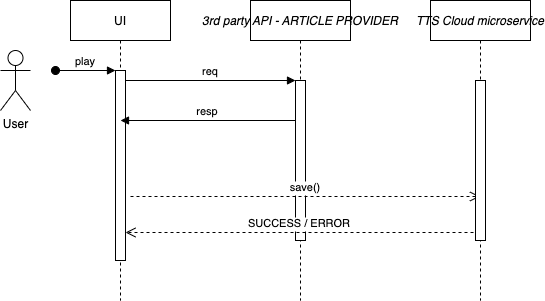

The diagram above was exported from draw.io. Its source (the exported page's mxGraphModel, read from the mxfile embedded in the PNG):
<mxGraphModel dx="786" dy="458" grid="1" gridSize="10" guides="1" tooltips="1" connect="1" arrows="1" fold="1" page="1" pageScale="1" pageWidth="850" pageHeight="1100" math="0" shadow="0">
  <root>
    <mxCell id="0" />
    <mxCell id="1" parent="0" />
    <mxCell id="3nuBFxr9cyL0pnOWT2aG-1" value="UI" style="shape=umlLifeline;perimeter=lifelinePerimeter;container=1;collapsible=0;recursiveResize=0;rounded=0;shadow=0;strokeWidth=1;" parent="1" vertex="1">
      <mxGeometry x="120" y="80" width="100" height="300" as="geometry" />
    </mxCell>
    <mxCell id="3nuBFxr9cyL0pnOWT2aG-2" value="" style="points=[];perimeter=orthogonalPerimeter;rounded=0;shadow=0;strokeWidth=1;" parent="3nuBFxr9cyL0pnOWT2aG-1" vertex="1">
      <mxGeometry x="45" y="70" width="10" height="190" as="geometry" />
    </mxCell>
    <mxCell id="3nuBFxr9cyL0pnOWT2aG-3" value="play" style="verticalAlign=bottom;startArrow=oval;endArrow=block;startSize=8;shadow=0;strokeWidth=1;" parent="3nuBFxr9cyL0pnOWT2aG-1" target="3nuBFxr9cyL0pnOWT2aG-2" edge="1">
      <mxGeometry relative="1" as="geometry">
        <mxPoint x="-15" y="70" as="sourcePoint" />
      </mxGeometry>
    </mxCell>
    <mxCell id="3nuBFxr9cyL0pnOWT2aG-5" value="3rd party API - ARTICLE PROVIDER" style="shape=umlLifeline;perimeter=lifelinePerimeter;container=1;collapsible=0;recursiveResize=0;rounded=0;shadow=0;strokeWidth=1;fontStyle=2" parent="1" vertex="1">
      <mxGeometry x="300" y="80" width="100" height="300" as="geometry" />
    </mxCell>
    <mxCell id="3nuBFxr9cyL0pnOWT2aG-6" value="" style="points=[];perimeter=orthogonalPerimeter;rounded=0;shadow=0;strokeWidth=1;fontStyle=2" parent="3nuBFxr9cyL0pnOWT2aG-5" vertex="1">
      <mxGeometry x="45" y="80" width="10" height="160" as="geometry" />
    </mxCell>
    <mxCell id="3nuBFxr9cyL0pnOWT2aG-7" value="SUCCESS / ERROR" style="verticalAlign=bottom;endArrow=open;dashed=1;endSize=8;exitX=-0.2;exitY=0.95;shadow=0;strokeWidth=1;exitDx=0;exitDy=0;exitPerimeter=0;" parent="1" source="hrLNEQlr5O8S1L6JXH7x-2" target="3nuBFxr9cyL0pnOWT2aG-2" edge="1">
      <mxGeometry relative="1" as="geometry">
        <mxPoint x="275" y="236" as="targetPoint" />
      </mxGeometry>
    </mxCell>
    <mxCell id="3nuBFxr9cyL0pnOWT2aG-8" value="req" style="verticalAlign=bottom;endArrow=block;entryX=0;entryY=0;shadow=0;strokeWidth=1;" parent="1" source="3nuBFxr9cyL0pnOWT2aG-2" target="3nuBFxr9cyL0pnOWT2aG-6" edge="1">
      <mxGeometry relative="1" as="geometry">
        <mxPoint x="275" y="160" as="sourcePoint" />
      </mxGeometry>
    </mxCell>
    <mxCell id="3nuBFxr9cyL0pnOWT2aG-9" value="resp" style="verticalAlign=bottom;endArrow=block;shadow=0;strokeWidth=1;" parent="1" source="3nuBFxr9cyL0pnOWT2aG-6" edge="1">
      <mxGeometry relative="1" as="geometry">
        <mxPoint x="240" y="200" as="sourcePoint" />
        <mxPoint x="170" y="200" as="targetPoint" />
      </mxGeometry>
    </mxCell>
    <mxCell id="3nuBFxr9cyL0pnOWT2aG-10" value="save()" style="verticalAlign=bottom;endArrow=open;dashed=1;endSize=8;exitX=1;exitY=0.95;shadow=0;strokeWidth=1;" parent="1" target="hrLNEQlr5O8S1L6JXH7x-1" edge="1">
      <mxGeometry relative="1" as="geometry">
        <mxPoint x="240" y="257" as="targetPoint" />
        <mxPoint x="180" y="276" as="sourcePoint" />
      </mxGeometry>
    </mxCell>
    <mxCell id="hrLNEQlr5O8S1L6JXH7x-1" value="TTS Cloud microservice" style="shape=umlLifeline;perimeter=lifelinePerimeter;container=1;collapsible=0;recursiveResize=0;rounded=0;shadow=0;strokeWidth=1;fontStyle=2" vertex="1" parent="1">
      <mxGeometry x="480" y="80" width="100" height="300" as="geometry" />
    </mxCell>
    <mxCell id="hrLNEQlr5O8S1L6JXH7x-2" value="" style="points=[];perimeter=orthogonalPerimeter;rounded=0;shadow=0;strokeWidth=1;fontStyle=2" vertex="1" parent="hrLNEQlr5O8S1L6JXH7x-1">
      <mxGeometry x="45" y="80" width="10" height="160" as="geometry" />
    </mxCell>
    <mxCell id="hrLNEQlr5O8S1L6JXH7x-3" value="User" style="shape=umlActor;verticalLabelPosition=bottom;verticalAlign=top;html=1;outlineConnect=0;" vertex="1" parent="1">
      <mxGeometry x="50" y="130" width="30" height="60" as="geometry" />
    </mxCell>
  </root>
</mxGraphModel>